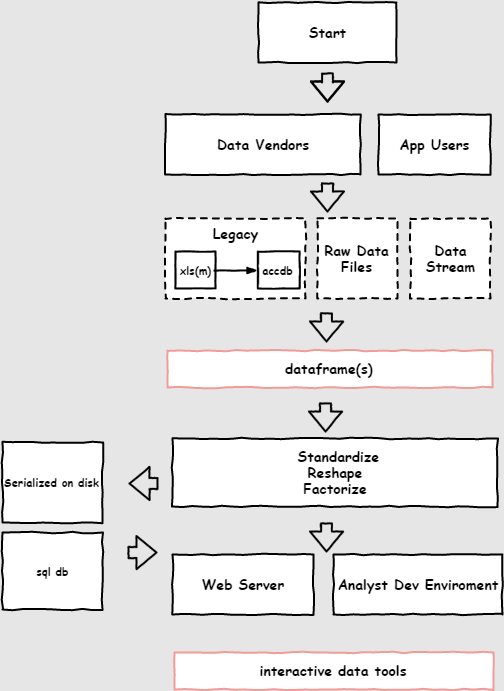

The diagram above was exported from draw.io. Its source (the exported page's mxGraphModel, read from the mxfile embedded in the PNG):
<mxGraphModel dx="2550" dy="791" grid="1" gridSize="10" guides="1" tooltips="1" connect="1" arrows="1" fold="1" page="1" pageScale="1" pageWidth="1100" pageHeight="850" background="#E6E6E6" math="0" shadow="0">
  <root>
    <mxCell id="0" />
    <mxCell id="1" parent="0" />
    <mxCell id="4" value="Start" style="html=1;whiteSpace=wrap;comic=1;strokeWidth=2;fontFamily=Comic Sans MS;fontStyle=1;fontSize=14;" parent="1" vertex="1">
      <mxGeometry x="-544" y="58" width="138" height="60" as="geometry" />
    </mxCell>
    <mxCell id="18" value="dataframe(s)" style="html=1;whiteSpace=wrap;comic=1;strokeWidth=2;fontFamily=Comic Sans MS;fontStyle=1;verticalAlign=middle;fillColor=#ffffff;strokeColor=#F19C99;fontSize=14;" parent="1" vertex="1">
      <mxGeometry x="-635" y="406" width="325" height="37" as="geometry" />
    </mxCell>
    <mxCell id="19" value="sql db" style="html=1;whiteSpace=wrap;comic=1;strokeWidth=2;fontFamily=Comic Sans MS;fontStyle=1;verticalAlign=middle;fontSize=11;" parent="1" vertex="1">
      <mxGeometry x="-800" y="588" width="100" height="77" as="geometry" />
    </mxCell>
    <mxCell id="22" value="Serialized on disk" style="html=1;whiteSpace=wrap;comic=1;strokeWidth=2;fontFamily=Comic Sans MS;fontStyle=1;verticalAlign=middle;fontSize=11;" parent="1" vertex="1">
      <mxGeometry x="-800" y="498" width="100" height="80" as="geometry" />
    </mxCell>
    <mxCell id="29" value="&lt;div&gt;&amp;nbsp;Standardize&lt;/div&gt;&lt;div&gt;Reshape&lt;/div&gt;&lt;div&gt;Factorize&lt;/div&gt;" style="html=1;whiteSpace=wrap;comic=1;strokeWidth=2;fontFamily=Comic Sans MS;fontStyle=1;fontSize=14;align=center;" parent="1" vertex="1">
      <mxGeometry x="-630" y="494" width="325" height="68" as="geometry" />
    </mxCell>
    <mxCell id="57" value="interactive data tools" style="html=1;whiteSpace=wrap;comic=1;strokeWidth=2;fontFamily=Comic Sans MS;fontStyle=1;verticalAlign=middle;fillColor=#ffffff;strokeColor=#F19C99;fontSize=14;" parent="1" vertex="1">
      <mxGeometry x="-628" y="708" width="319" height="37" as="geometry" />
    </mxCell>
    <mxCell id="58" value="" style="edgeStyle=segmentEdgeStyle;rounded=0;comic=1;strokeWidth=2;endArrow=blockThin;html=1;fontFamily=Comic Sans MS;fontStyle=1;shape=flexArrow;" parent="1" edge="1">
      <mxGeometry width="50" height="50" relative="1" as="geometry">
        <mxPoint x="-475" y="128" as="sourcePoint" />
        <mxPoint x="-475" y="158" as="targetPoint" />
        <Array as="points">
          <mxPoint x="-475" y="138" />
          <mxPoint x="-475" y="138" />
        </Array>
      </mxGeometry>
    </mxCell>
    <mxCell id="59" value="" style="edgeStyle=segmentEdgeStyle;rounded=0;comic=1;strokeWidth=2;endArrow=blockThin;html=1;fontFamily=Comic Sans MS;fontStyle=1;shape=flexArrow;" parent="1" edge="1">
      <mxGeometry x="-475" y="238" width="50" height="50" as="geometry">
        <mxPoint x="-475" y="238" as="sourcePoint" />
        <mxPoint x="-475" y="268" as="targetPoint" />
      </mxGeometry>
    </mxCell>
    <mxCell id="63" value="" style="edgeStyle=segmentEdgeStyle;rounded=0;comic=1;strokeWidth=2;endArrow=blockThin;html=1;fontFamily=Comic Sans MS;fontStyle=1;shape=flexArrow;" parent="1" edge="1">
      <mxGeometry x="-476" y="368" width="50" height="50" as="geometry">
        <mxPoint x="-476" y="368" as="sourcePoint" />
        <mxPoint x="-476" y="398" as="targetPoint" />
      </mxGeometry>
    </mxCell>
    <mxCell id="64" value="" style="edgeStyle=segmentEdgeStyle;rounded=0;comic=1;strokeWidth=2;endArrow=blockThin;html=1;fontFamily=Comic Sans MS;fontStyle=1;shape=flexArrow;" parent="1" edge="1">
      <mxGeometry x="-477" y="458" width="50" height="50" as="geometry">
        <mxPoint x="-477" y="458" as="sourcePoint" />
        <mxPoint x="-477" y="488" as="targetPoint" />
      </mxGeometry>
    </mxCell>
    <mxCell id="72" value="" style="edgeStyle=segmentEdgeStyle;rounded=0;comic=1;strokeWidth=2;endArrow=blockThin;html=1;fontFamily=Comic Sans MS;fontStyle=1;shape=flexArrow;" parent="1" edge="1">
      <mxGeometry x="-476" y="578" width="50" height="50" as="geometry">
        <mxPoint x="-476" y="578" as="sourcePoint" />
        <mxPoint x="-476" y="608" as="targetPoint" />
      </mxGeometry>
    </mxCell>
    <mxCell id="73" value="" style="edgeStyle=segmentEdgeStyle;rounded=0;comic=1;strokeWidth=2;endArrow=blockThin;html=1;fontFamily=Comic Sans MS;fontStyle=1;shape=flexArrow;flipV=0;flipH=1;rotation=90;" parent="1" edge="1">
      <mxGeometry x="-660" y="523" width="50" height="50" as="geometry">
        <mxPoint x="-660" y="523" as="sourcePoint" />
        <mxPoint x="-660" y="553" as="targetPoint" />
      </mxGeometry>
    </mxCell>
    <mxCell id="75" value="" style="edgeStyle=segmentEdgeStyle;rounded=0;comic=1;strokeWidth=2;endArrow=blockThin;html=1;fontFamily=Comic Sans MS;fontStyle=1;shape=flexArrow;flipV=0;flipH=1;rotation=270;" parent="1" edge="1">
      <mxGeometry x="-660" y="593" width="50" height="50" as="geometry">
        <mxPoint x="-660" y="593" as="sourcePoint" />
        <mxPoint x="-660" y="623" as="targetPoint" />
      </mxGeometry>
    </mxCell>
    <mxCell id="79" value="" style="group" parent="1" vertex="1" connectable="0">
      <mxGeometry x="-637" y="170" width="325" height="60" as="geometry" />
    </mxCell>
    <mxCell id="33" value="Data Vendors" style="html=1;whiteSpace=wrap;comic=1;strokeWidth=2;fontFamily=Comic Sans MS;fontStyle=1;fontSize=14;" parent="79" vertex="1">
      <mxGeometry width="195" height="60" as="geometry" />
    </mxCell>
    <mxCell id="78" value="App Users" style="html=1;whiteSpace=wrap;comic=1;strokeWidth=2;fontFamily=Comic Sans MS;fontStyle=1;fontSize=14;" parent="79" vertex="1">
      <mxGeometry x="213" width="112" height="60" as="geometry" />
    </mxCell>
    <mxCell id="80" value="" style="group" parent="1" vertex="1" connectable="0">
      <mxGeometry x="-637" y="274" width="325" height="80" as="geometry" />
    </mxCell>
    <mxCell id="43" value="" style="group" parent="80" vertex="1" connectable="0">
      <mxGeometry width="140" height="80" as="geometry" />
    </mxCell>
    <mxCell id="36" value="&lt;span&gt;Legacy&lt;/span&gt;" style="html=1;whiteSpace=wrap;comic=1;strokeWidth=2;fontFamily=Comic Sans MS;fontStyle=1;fontSize=14;dashed=1;verticalAlign=top;" parent="43" vertex="1">
      <mxGeometry width="140" height="80" as="geometry" />
    </mxCell>
    <mxCell id="42" value="xls(m)" style="html=1;whiteSpace=wrap;comic=1;strokeWidth=2;fontFamily=Comic Sans MS;fontStyle=1;verticalAlign=middle;fontSize=11;" parent="43" vertex="1">
      <mxGeometry x="10" y="33" width="40" height="37" as="geometry" />
    </mxCell>
    <mxCell id="17" value="accdb" style="html=1;whiteSpace=wrap;comic=1;strokeWidth=2;fontFamily=Comic Sans MS;fontStyle=1;verticalAlign=middle;fontSize=11;" parent="43" vertex="1">
      <mxGeometry x="92.36363636363637" y="33" width="41.81818181818181" height="37" as="geometry" />
    </mxCell>
    <mxCell id="44" value="" style="edgeStyle=segmentEdgeStyle;rounded=0;comic=1;strokeWidth=2;endArrow=blockThin;html=1;fontFamily=Comic Sans MS;fontStyle=1;entryX=0;entryY=0.5;" parent="43" target="17" edge="1">
      <mxGeometry width="50" height="50" relative="1" as="geometry">
        <mxPoint x="49" y="52" as="sourcePoint" />
        <mxPoint x="99" y="2" as="targetPoint" />
        <Array as="points" />
      </mxGeometry>
    </mxCell>
    <mxCell id="45" value="" style="group;fontSize=14;" parent="80" vertex="1" connectable="0">
      <mxGeometry x="152" width="80" height="80" as="geometry" />
    </mxCell>
    <mxCell id="46" value="&lt;span&gt;Raw Data Files&lt;/span&gt;" style="html=1;whiteSpace=wrap;comic=1;strokeWidth=2;fontFamily=Comic Sans MS;fontStyle=1;fontSize=14;dashed=1;verticalAlign=middle;" parent="45" vertex="1">
      <mxGeometry width="80" height="80" as="geometry" />
    </mxCell>
    <mxCell id="76" value="" style="group;fontSize=14;" parent="80" vertex="1" connectable="0">
      <mxGeometry x="245" width="80" height="80" as="geometry" />
    </mxCell>
    <mxCell id="77" value="&lt;span&gt;Data&lt;/span&gt;&lt;div&gt;&lt;span&gt;Stream&lt;/span&gt;&lt;/div&gt;" style="html=1;whiteSpace=wrap;comic=1;strokeWidth=2;fontFamily=Comic Sans MS;fontStyle=1;fontSize=14;dashed=1;verticalAlign=middle;" parent="76" vertex="1">
      <mxGeometry width="80" height="80" as="geometry" />
    </mxCell>
    <mxCell id="81" value="" style="group" parent="1" vertex="1" connectable="0">
      <mxGeometry x="-630" y="610" width="330" height="60" as="geometry" />
    </mxCell>
    <mxCell id="5" value="Web Server" style="html=1;whiteSpace=wrap;comic=1;strokeWidth=2;fontFamily=Comic Sans MS;fontStyle=1;fontSize=14;" parent="81" vertex="1">
      <mxGeometry width="141" height="60" as="geometry" />
    </mxCell>
    <mxCell id="52" value="Analyst Dev Enviroment" style="html=1;whiteSpace=wrap;comic=1;strokeWidth=2;fontFamily=Comic Sans MS;fontStyle=1;fontSize=14;" parent="81" vertex="1">
      <mxGeometry x="161" width="169" height="60" as="geometry" />
    </mxCell>
  </root>
</mxGraphModel>